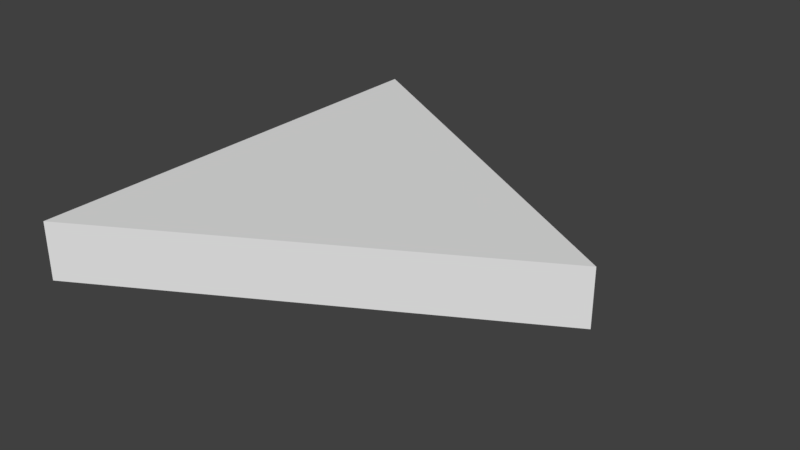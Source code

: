 # Source: SM_EQ_Triangle_2x2x0.25.blend  (saved by Blender 2.78.0; exported with 4.5.12 LTS)
import bpy
from mathutils import Matrix  # noqa: F401  (used for matrix-valued properties, if any)

bpy.ops.wm.read_factory_settings(use_empty=True)
scene = bpy.context.scene
scene.name = 'Scene'

# ---- collections
col_collection_1 = bpy.data.collections.new('Collection 1'); scene.collection.children.link(col_collection_1)

# ---- world
world_world = bpy.data.worlds.new('World'); scene.world = world_world
world_world.color = (0.05088, 0.05088, 0.05088)
world_world.use_sun_shadow = False
world_world.sun_shadow_jitter_overblur = 0.0
world_world.cycles.sampling_method = 'MANUAL'

# ---- meshes
me_sm_eq_triangle_2x2x0_25 = bpy.data.meshes.new('SM_EQ_Triangle_2x2x0.25')
me_sm_eq_triangle_2x2x0_25.from_pydata([(0.0, 0.0, 0.0), (0.0, 2.0, 0.0), (1.732, 1.0, 0.0), (0.0, 0.0, 0.25), (0.0, 2.0, 0.25), (1.732, 1.0, 0.25)], [], [(1, 2, 0), (4, 3, 5), (2, 5, 3, 0), (1, 4, 5, 2), (0, 3, 4, 1)])
me_sm_eq_triangle_2x2x0_25.use_remesh_preserve_volume = False
me_sm_eq_triangle_2x2x0_25.use_remesh_preserve_attributes = False
me_sm_eq_triangle_2x2x0_25.use_mirror_vertex_groups = False
me_sm_eq_triangle_2x2x0_25.update()

# ---- objects
ob_sm_eq_triangle_2x2x0_25 = bpy.data.objects.new('SM_EQ_Triangle_2x2x0.25', me_sm_eq_triangle_2x2x0_25)

# ---- transforms, parenting, visibility, modifiers, constraints
ob_sm_eq_triangle_2x2x0_25.location = (0.0, 0.0, 0.0)
ob_sm_eq_triangle_2x2x0_25.lineart.crease_threshold = 0.0

# ---- collection membership
col_collection_1.objects.link(ob_sm_eq_triangle_2x2x0_25)

# ---- scene / render settings (as saved in the file)
scene.frame_start = 1; scene.frame_end = 250; scene.frame_set(1)
scene.render.engine = 'CYCLES'
scene.render.resolution_percentage = 50
scene.render.dither_intensity = 0.0
scene.cycles.use_denoising = False
scene.cycles.samples = 128
scene.cycles.sampling_pattern = 'TABULATED_SOBOL'
scene.cycles.light_sampling_threshold = 0.0
scene.cycles.use_adaptive_sampling = False
scene.cycles.use_light_tree = False
scene.cycles.blur_glossy = 0.0
scene.cycles.sample_clamp_indirect = 0.0
scene.view_settings.view_transform = 'Standard'
bpy.context.view_layer.update()

# ---- added for rendering (the .blend has no active camera and no usable light): camera, sun
cam_auto = bpy.data.cameras.new('AutoCamera')
cam_auto.lens = 50.0
cam_auto.sensor_width = 36.0
cam_auto.clip_end = 1000.0
ob_auto_camera = bpy.data.objects.new('AutoCamera', cam_auto)
scene.collection.objects.link(ob_auto_camera)
ob_auto_camera.location = (3.32484, -1.95058, 2.09205)
ob_auto_camera.rotation_euler = (1.09748, -7.21219e-08, 0.694738)
scene.camera = ob_auto_camera
light_auto_sun = bpy.data.lights.new('AutoSun', 'SUN')
light_auto_sun.energy = 3.0
light_auto_sun.angle = 0.0523599
ob_auto_sun = bpy.data.objects.new('AutoSun', light_auto_sun)
scene.collection.objects.link(ob_auto_sun)
ob_auto_sun.rotation_euler = (0.872665, 0.174533, 0.523599)
bpy.context.view_layer.update()
